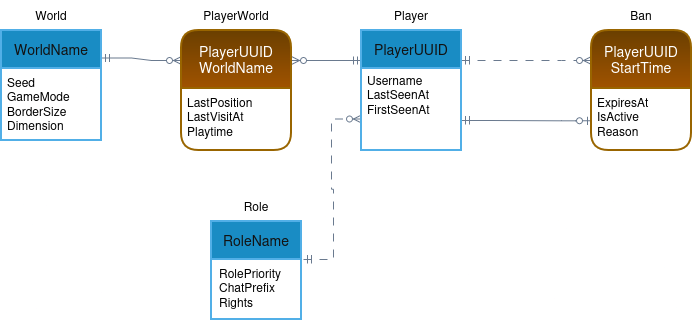

The diagram above was exported from draw.io. Its source (the exported page's mxGraphModel, read from the mxfile embedded in the PNG):
<mxGraphModel dx="1414" dy="906" grid="1" gridSize="10" guides="1" tooltips="1" connect="1" arrows="1" fold="1" page="1" pageScale="1" pageWidth="827" pageHeight="1169" background="light-dark(#FFFFFF,#FFFFFF)" math="0" shadow="0">
  <root>
    <mxCell id="0" />
    <mxCell id="1" parent="0" />
    <mxCell id="Hl-s5LOY8OUpYK2w3Yfo-138" edge="1" parent="1" source="Hl-s5LOY8OUpYK2w3Yfo-114" style="edgeStyle=entityRelationEdgeStyle;fontSize=12;html=1;endArrow=ERzeroToMany;startArrow=ERmandOne;rounded=0;strokeColor=#788AA3;fontFamily=Helvetica;fontColor=#46495D;labelBackgroundColor=none;autosize=1;resizable=0;fillColor=#B2C9AB;dashed=1;dashPattern=8 8;entryX=0;entryY=0.75;entryDx=0;entryDy=0;exitX=1;exitY=0;exitDx=0;exitDy=0;endFill=0;" target="Hl-s5LOY8OUpYK2w3Yfo-101" value="">
      <mxGeometry height="100" relative="1" width="100" as="geometry">
        <mxPoint x="290" y="590" as="sourcePoint" />
        <mxPoint x="450" y="390" as="targetPoint" />
      </mxGeometry>
    </mxCell>
    <mxCell id="Hl-s5LOY8OUpYK2w3Yfo-139" edge="1" parent="1" source="Hl-s5LOY8OUpYK2w3Yfo-145" style="edgeStyle=entityRelationEdgeStyle;fontSize=12;html=1;endArrow=ERmandOne;startArrow=ERzeroToOne;rounded=0;strokeColor=#788AA3;fontFamily=Helvetica;fontColor=#46495D;labelBackgroundColor=none;autosize=1;resizable=0;fillColor=#B2C9AB;exitX=0;exitY=0.622;exitDx=0;exitDy=0;entryX=1;entryY=0.75;entryDx=0;entryDy=0;startFill=0;endFill=0;exitPerimeter=0;" target="Hl-s5LOY8OUpYK2w3Yfo-100" value="">
      <mxGeometry height="100" relative="1" width="100" as="geometry">
        <mxPoint x="530" y="769" as="sourcePoint" />
        <mxPoint x="530" y="499.97" as="targetPoint" />
      </mxGeometry>
    </mxCell>
    <mxCell id="Hl-s5LOY8OUpYK2w3Yfo-141" edge="1" parent="1" source="Hl-s5LOY8OUpYK2w3Yfo-128" style="edgeStyle=entityRelationEdgeStyle;fontSize=12;html=1;endArrow=ERmandOne;startArrow=ERzeroToMany;rounded=0;strokeColor=#788AA3;fontFamily=Helvetica;fontColor=#46495D;labelBackgroundColor=none;autosize=1;resizable=0;fillColor=#B2C9AB;startFill=0;endFill=0;exitX=0;exitY=0.25;exitDx=0;exitDy=0;entryX=1;entryY=0.25;entryDx=0;entryDy=0;" target="Hl-s5LOY8OUpYK2w3Yfo-120" value="">
      <mxGeometry height="100" relative="1" width="100" as="geometry">
        <mxPoint x="180" y="620" as="sourcePoint" />
        <mxPoint x="200" y="320" as="targetPoint" />
      </mxGeometry>
    </mxCell>
    <mxCell id="Hl-s5LOY8OUpYK2w3Yfo-147" edge="1" parent="1" source="Hl-s5LOY8OUpYK2w3Yfo-128" style="edgeStyle=entityRelationEdgeStyle;fontSize=12;html=1;endArrow=ERmandOne;startArrow=ERzeroToMany;rounded=0;strokeColor=#788AA3;fontFamily=Helvetica;fontColor=#46495D;labelBackgroundColor=none;autosize=1;resizable=0;fillColor=#B2C9AB;exitX=1;exitY=0.25;exitDx=0;exitDy=0;startFill=0;endFill=0;entryX=0;entryY=0.25;entryDx=0;entryDy=0;" target="Hl-s5LOY8OUpYK2w3Yfo-100" value="">
      <mxGeometry height="100" relative="1" width="100" as="geometry">
        <mxPoint x="550" y="794" as="sourcePoint" />
        <mxPoint x="430" y="480" as="targetPoint" />
      </mxGeometry>
    </mxCell>
    <mxCell id="Xsev2pUIBjovo8_gm2dr-1" edge="1" parent="1" source="Hl-s5LOY8OUpYK2w3Yfo-100" style="edgeStyle=entityRelationEdgeStyle;fontSize=12;html=1;endArrow=ERzeroToMany;startArrow=ERmandOne;rounded=0;strokeColor=#788AA3;fontFamily=Helvetica;fontColor=#46495D;labelBackgroundColor=none;autosize=1;resizable=0;fillColor=#B2C9AB;exitX=1;exitY=0.25;exitDx=0;exitDy=0;entryX=0;entryY=0.25;entryDx=0;entryDy=0;dashed=1;dashPattern=8 8;endFill=0;" target="Hl-s5LOY8OUpYK2w3Yfo-143" value="">
      <mxGeometry height="100" relative="1" width="100" as="geometry">
        <mxPoint x="450" y="815" as="sourcePoint" />
        <mxPoint x="700" y="520" as="targetPoint" />
      </mxGeometry>
    </mxCell>
    <mxCell id="Hl-s5LOY8OUpYK2w3Yfo-100" parent="1" style="swimlane;childLayout=stackLayout;horizontal=1;startSize=38;horizontalStack=0;rounded=1;fontSize=14;fontStyle=0;strokeWidth=2;resizeParent=0;resizeLast=1;shadow=0;dashed=0;align=center;arcSize=0;whiteSpace=wrap;html=1;verticalAlign=middle;fontFamily=Helvetica;fontColor=#ffffff;labelBackgroundColor=none;autosize=1;resizable=1;fillColor=#1ba1e2;container=0;strokeColor=#006EAF;" value="PlayerUUID" vertex="1">
      <mxGeometry height="120" width="100" x="450" y="360" as="geometry" />
    </mxCell>
    <mxCell id="Hl-s5LOY8OUpYK2w3Yfo-102" parent="1" style="text;strokeColor=none;fillColor=none;spacingLeft=4;spacingRight=4;overflow=hidden;rotatable=0;points=[[0,0.5],[1,0.5]];portConstraint=eastwest;fontSize=12;whiteSpace=wrap;html=1;rounded=0;align=center;verticalAlign=middle;fontFamily=Helvetica;fontColor=#46495D;labelBackgroundColor=none;autosize=1;resizable=0;gradientColor=none;container=0;" value="&lt;span style=&quot;color: light-dark(rgb(0, 0, 0), rgb(0, 0, 0));&quot;&gt;Player&lt;/span&gt;" vertex="1">
      <mxGeometry height="30" width="60" x="470" y="330" as="geometry" />
    </mxCell>
    <mxCell id="Hl-s5LOY8OUpYK2w3Yfo-101" parent="1" style="align=left;strokeColor=none;fillColor=none;spacingLeft=4;spacingRight=4;fontSize=12;verticalAlign=top;resizable=0;rotatable=0;part=1;html=1;whiteSpace=wrap;rounded=0;fontFamily=Helvetica;fontColor=#46495D;labelBackgroundColor=none;autosize=1;container=0;" value="&lt;div&gt;&lt;span style=&quot;color: light-dark(rgb(0, 0, 0), rgb(0, 0, 0));&quot;&gt;Username&lt;/span&gt;&lt;/div&gt;&lt;div&gt;&lt;span style=&quot;color: light-dark(rgb(0, 0, 0), rgb(0, 0, 0));&quot;&gt;LastSeenAt&lt;br&gt;FirstSeenAt&lt;/span&gt;&lt;/div&gt;&lt;div&gt;&lt;span style=&quot;color: light-dark(rgb(0, 0, 0), rgb(0, 0, 0));&quot;&gt;&lt;br&gt;&lt;/span&gt;&lt;/div&gt;" vertex="1">
      <mxGeometry height="70" width="90" x="450" y="396" as="geometry" />
    </mxCell>
    <mxCell id="Hl-s5LOY8OUpYK2w3Yfo-143" parent="1" style="swimlane;childLayout=stackLayout;horizontal=1;startSize=58;horizontalStack=0;rounded=1;fontSize=14;fontStyle=0;strokeWidth=2;resizeParent=0;resizeLast=1;shadow=0;dashed=0;align=center;arcSize=10;whiteSpace=wrap;html=1;verticalAlign=middle;fontFamily=Helvetica;labelBackgroundColor=none;autosize=1;resizable=1;fillColor=#ffcd28;gradientColor=#ffa500;container=0;strokeColor=#d79b00;" value="PlayerUUID&lt;br&gt;StartTime" vertex="1">
      <mxGeometry height="120" width="100" x="680" y="360" as="geometry" />
    </mxCell>
    <mxCell id="Hl-s5LOY8OUpYK2w3Yfo-144" parent="1" style="text;strokeColor=none;fillColor=none;spacingLeft=4;spacingRight=4;overflow=hidden;rotatable=0;points=[[0,0.5],[1,0.5]];portConstraint=eastwest;fontSize=12;whiteSpace=wrap;html=1;rounded=0;align=center;verticalAlign=middle;fontFamily=Helvetica;fontColor=#46495D;labelBackgroundColor=none;autosize=1;resizable=0;gradientColor=none;container=0;" value="&lt;span style=&quot;color: light-dark(rgb(0, 0, 0), rgb(0, 0, 0));&quot;&gt;Ban&lt;/span&gt;" vertex="1">
      <mxGeometry height="30" width="50" x="705" y="330" as="geometry" />
    </mxCell>
    <mxCell id="4x4m72E_MpX1pGKanFoU-1" connectable="0" parent="1" style="group" value="" vertex="1">
      <mxGeometry height="128" width="92" x="300" y="521" as="geometry" />
    </mxCell>
    <mxCell id="Hl-s5LOY8OUpYK2w3Yfo-134" parent="4x4m72E_MpX1pGKanFoU-1" style="text;html=1;whiteSpace=wrap;strokeColor=none;fillColor=none;align=center;verticalAlign=middle;rounded=0;autosize=1;resizable=0;fontFamily=Helvetica;fontSize=12;fontColor=#46495D;labelBackgroundColor=none;gradientColor=none;container=0;" value="&lt;span style=&quot;color: light-dark(rgb(0, 0, 0), rgb(0, 0, 0));&quot;&gt;Role&lt;/span&gt;" vertex="1">
      <mxGeometry height="30" width="50" x="20" as="geometry" />
    </mxCell>
    <mxCell id="Hl-s5LOY8OUpYK2w3Yfo-113" parent="4x4m72E_MpX1pGKanFoU-1" style="swimlane;childLayout=stackLayout;horizontal=1;startSize=38;horizontalStack=0;rounded=1;fontSize=14;fontStyle=0;strokeWidth=2;resizeParent=0;resizeLast=1;shadow=0;dashed=0;align=center;arcSize=0;whiteSpace=wrap;html=1;verticalAlign=middle;fontFamily=Helvetica;fontColor=#ffffff;labelBackgroundColor=none;autosize=1;resizable=1;fillColor=#1ba1e2;container=0;strokeColor=#006EAF;" value="RoleName" vertex="1">
      <mxGeometry height="98" width="90" y="30" as="geometry" />
    </mxCell>
    <mxCell id="Hl-s5LOY8OUpYK2w3Yfo-114" parent="4x4m72E_MpX1pGKanFoU-1" style="align=left;strokeColor=none;fillColor=none;spacingLeft=4;spacingRight=4;fontSize=12;verticalAlign=top;resizable=0;rotatable=0;part=1;html=1;whiteSpace=wrap;rounded=0;fontFamily=Helvetica;fontColor=#46495D;labelBackgroundColor=none;autosize=1;container=0;" value="&lt;span style=&quot;color: light-dark(rgb(0, 0, 0), rgb(0, 0, 0));&quot;&gt;RolePriority&lt;br&gt;&lt;/span&gt;&lt;div&gt;&lt;span style=&quot;color: light-dark(rgb(0, 0, 0), rgb(0, 0, 0));&quot;&gt;ChatPrefix&lt;/span&gt;&lt;/div&gt;&lt;div&gt;&lt;span style=&quot;color: light-dark(rgb(0, 0, 0), rgb(0, 0, 0));&quot;&gt;Rights&lt;/span&gt;&lt;/div&gt;" vertex="1">
      <mxGeometry height="60" width="90" x="2" y="68" as="geometry" />
    </mxCell>
    <mxCell id="4x4m72E_MpX1pGKanFoU-2" connectable="0" parent="1" style="group" value="" vertex="1">
      <mxGeometry height="150" width="110" x="270" y="330" as="geometry" />
    </mxCell>
    <mxCell id="Hl-s5LOY8OUpYK2w3Yfo-128" parent="4x4m72E_MpX1pGKanFoU-2" style="swimlane;childLayout=stackLayout;horizontal=1;startSize=58;horizontalStack=0;rounded=1;fontSize=14;fontStyle=0;strokeWidth=2;resizeParent=0;resizeLast=1;shadow=0;dashed=0;align=center;arcSize=10;whiteSpace=wrap;html=1;verticalAlign=middle;fontFamily=Helvetica;labelBackgroundColor=none;autosize=1;resizable=1;fillColor=#ffcd28;gradientColor=#ffa500;container=0;strokeColor=#d79b00;" value="&lt;div&gt;PlayerUUID&lt;/div&gt;&lt;div&gt;WorldName&lt;/div&gt;" vertex="1">
      <mxGeometry height="120" width="110" y="30" as="geometry">
        <mxRectangle height="58" width="110" y="30" as="alternateBounds" />
      </mxGeometry>
    </mxCell>
    <mxCell id="Hl-s5LOY8OUpYK2w3Yfo-135" parent="4x4m72E_MpX1pGKanFoU-2" style="text;html=1;whiteSpace=wrap;strokeColor=none;fillColor=none;align=center;verticalAlign=middle;rounded=0;autosize=1;resizable=0;fontFamily=Helvetica;fontSize=12;fontColor=#46495D;labelBackgroundColor=none;gradientColor=none;container=0;" value="&lt;span style=&quot;color: light-dark(rgb(0, 0, 0), rgb(0, 0, 0));&quot;&gt;PlayerWorld&lt;/span&gt;" vertex="1">
      <mxGeometry height="30" width="90" x="10" as="geometry" />
    </mxCell>
    <mxCell id="Hl-s5LOY8OUpYK2w3Yfo-129" parent="4x4m72E_MpX1pGKanFoU-2" style="align=left;strokeColor=none;fillColor=none;spacingLeft=4;spacingRight=4;fontSize=12;verticalAlign=top;resizable=0;rotatable=0;part=1;html=1;whiteSpace=wrap;rounded=0;fontFamily=Helvetica;fontColor=#46495D;labelBackgroundColor=none;autosize=1;container=0;" value="&lt;span style=&quot;color: light-dark(rgb(0, 0, 0), rgb(0, 0, 0));&quot;&gt;LastPosition&lt;br&gt;LastVisitAt&lt;br&gt;Playtime&lt;/span&gt;" vertex="1">
      <mxGeometry height="60" width="90" y="88" as="geometry" />
    </mxCell>
    <mxCell id="4x4m72E_MpX1pGKanFoU-6" connectable="0" parent="1" style="group" value="" vertex="1">
      <mxGeometry height="158" width="100" x="90" y="330" as="geometry" />
    </mxCell>
    <mxCell id="Hl-s5LOY8OUpYK2w3Yfo-121" parent="4x4m72E_MpX1pGKanFoU-6" style="align=left;strokeColor=none;fillColor=none;spacingLeft=4;spacingRight=4;fontSize=12;verticalAlign=top;resizable=0;rotatable=0;part=1;html=1;whiteSpace=wrap;rounded=0;fontFamily=Helvetica;fontColor=#46495D;labelBackgroundColor=none;autosize=1;container=0;" value="&lt;span style=&quot;color: light-dark(rgb(0, 0, 0), rgb(0, 0, 0));&quot;&gt;Seed&lt;br&gt;&lt;/span&gt;&lt;div&gt;&lt;span style=&quot;color: light-dark(rgb(0, 0, 0), rgb(0, 0, 0));&quot;&gt;GameMode&lt;br&gt;BorderSize&lt;br&gt;Dimension&lt;/span&gt;&lt;/div&gt;&lt;div&gt;&lt;span style=&quot;color: light-dark(rgb(0, 0, 0), rgb(0, 0, 0));&quot;&gt;&lt;br&gt;&lt;/span&gt;&lt;/div&gt;" vertex="1">
      <mxGeometry height="90" width="90" y="68" as="geometry" />
    </mxCell>
    <mxCell id="Hl-s5LOY8OUpYK2w3Yfo-120" parent="4x4m72E_MpX1pGKanFoU-6" style="swimlane;childLayout=stackLayout;horizontal=1;startSize=38;horizontalStack=0;rounded=1;fontSize=14;fontStyle=0;strokeWidth=2;resizeParent=0;resizeLast=1;shadow=0;dashed=0;align=center;arcSize=0;whiteSpace=wrap;html=1;verticalAlign=middle;fontFamily=Helvetica;fontColor=#ffffff;labelBackgroundColor=none;autosize=1;resizable=1;fillColor=#1ba1e2;container=0;strokeColor=#006EAF;" value="WorldName" vertex="1">
      <mxGeometry height="110" width="100" y="30" as="geometry" />
    </mxCell>
    <mxCell id="Hl-s5LOY8OUpYK2w3Yfo-122" parent="4x4m72E_MpX1pGKanFoU-6" style="text;strokeColor=none;fillColor=none;spacingLeft=4;spacingRight=4;overflow=hidden;rotatable=0;points=[[0,0.5],[1,0.5]];portConstraint=eastwest;fontSize=12;whiteSpace=wrap;html=1;rounded=0;align=center;verticalAlign=middle;fontFamily=Helvetica;fontColor=#46495D;labelBackgroundColor=none;autosize=1;resizable=0;gradientColor=none;container=0;" value="&lt;span style=&quot;color: light-dark(rgb(0, 0, 0), rgb(0, 0, 0));&quot;&gt;World&lt;/span&gt;" vertex="1">
      <mxGeometry height="30" width="60" x="20" as="geometry" />
    </mxCell>
    <mxCell id="Hl-s5LOY8OUpYK2w3Yfo-145" parent="1" style="align=left;strokeColor=none;fillColor=none;spacingLeft=4;spacingRight=4;fontSize=12;verticalAlign=top;resizable=0;rotatable=0;part=1;html=1;whiteSpace=wrap;rounded=0;fontFamily=Helvetica;fontColor=#46495D;labelBackgroundColor=none;autosize=1;container=0;" value="&lt;div&gt;&lt;span style=&quot;color: light-dark(rgb(0, 0, 0), rgb(0, 0, 0));&quot;&gt;ExpiresAt&lt;br&gt;IsActive&lt;/span&gt;&lt;/div&gt;&lt;div&gt;&lt;span style=&quot;color: light-dark(rgb(0, 0, 0), rgb(0, 0, 0));&quot;&gt;Reason&lt;/span&gt;&lt;/div&gt;&lt;div&gt;&lt;span style=&quot;color: light-dark(rgb(0, 0, 0), rgb(0, 0, 0));&quot;&gt;&lt;br&gt;&lt;/span&gt;&lt;/div&gt;" vertex="1">
      <mxGeometry height="52" width="100" x="680" y="418" as="geometry" />
    </mxCell>
  </root>
</mxGraphModel>